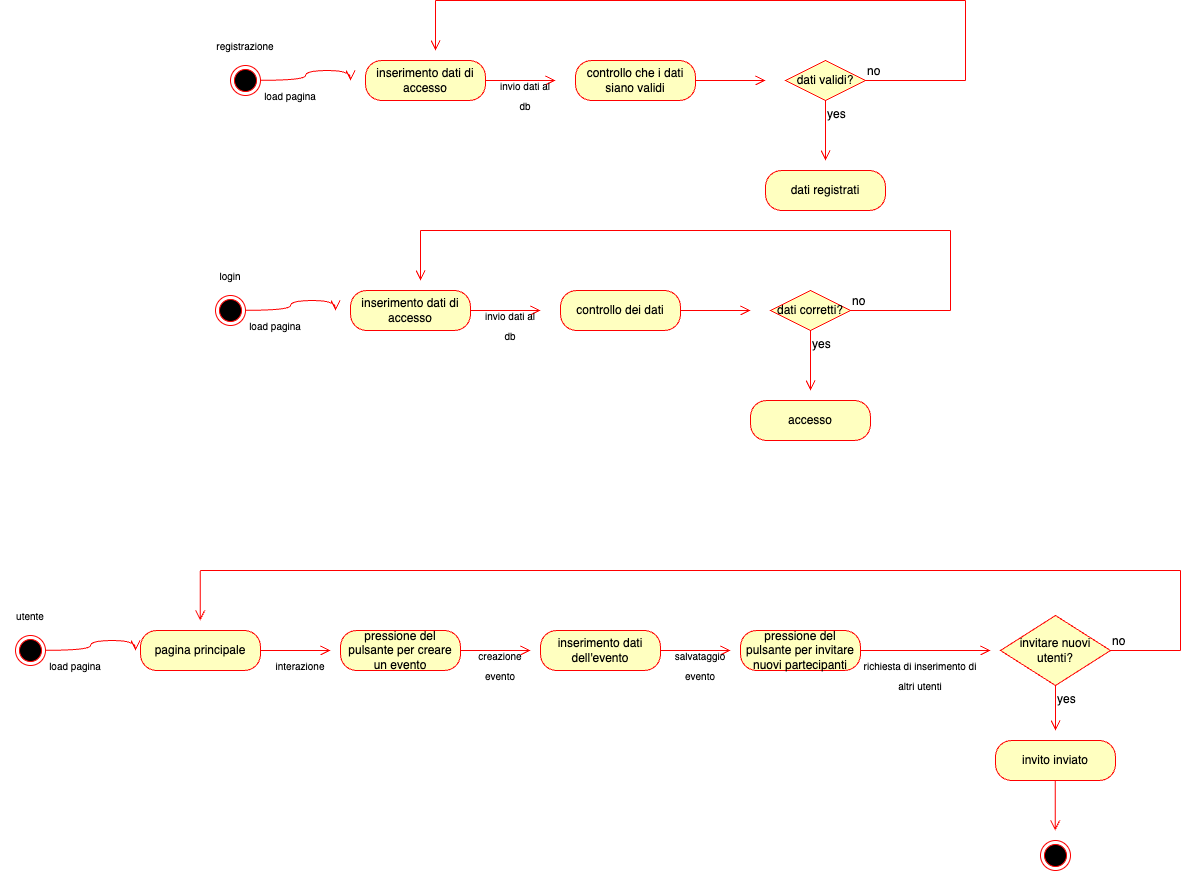

The diagram above was exported from draw.io. Its source (the exported page's mxGraphModel, read from the mxfile embedded in the PNG):
<mxGraphModel dx="1704" dy="724" grid="1" gridSize="10" guides="1" tooltips="1" connect="1" arrows="1" fold="1" page="0" pageScale="1" pageWidth="827" pageHeight="1169" math="0" shadow="0">
  <root>
    <mxCell id="0" />
    <mxCell id="1" parent="0" />
    <mxCell id="GLw1EyRtfj5237-Z_5of-1" value="inserimento dati di accesso" style="rounded=1;whiteSpace=wrap;html=1;arcSize=40;fontColor=#000000;fillColor=#ffffc0;strokeColor=#ff0000;" parent="1" vertex="1">
      <mxGeometry x="-350" y="680" width="120" height="40" as="geometry" />
    </mxCell>
    <mxCell id="GLw1EyRtfj5237-Z_5of-2" value="" style="edgeStyle=orthogonalEdgeStyle;html=1;verticalAlign=bottom;endArrow=open;endSize=8;strokeColor=#ff0000;rounded=0;fontSize=12;curved=1;" parent="1" edge="1">
      <mxGeometry relative="1" as="geometry">
        <mxPoint x="-160" y="700" as="targetPoint" />
        <mxPoint x="-230" y="700" as="sourcePoint" />
        <Array as="points" />
      </mxGeometry>
    </mxCell>
    <mxCell id="GLw1EyRtfj5237-Z_5of-4" value="" style="ellipse;html=1;shape=endState;fillColor=#000000;strokeColor=#ff0000;" parent="1" vertex="1">
      <mxGeometry x="-485" y="685" width="30" height="30" as="geometry" />
    </mxCell>
    <mxCell id="GLw1EyRtfj5237-Z_5of-5" value="" style="edgeStyle=orthogonalEdgeStyle;html=1;verticalAlign=bottom;endArrow=open;endSize=8;strokeColor=#ff0000;rounded=0;fontSize=12;curved=1;exitX=1;exitY=0.5;exitDx=0;exitDy=0;" parent="1" edge="1">
      <mxGeometry relative="1" as="geometry">
        <mxPoint x="-365" y="700" as="targetPoint" />
        <mxPoint x="-455" y="699.82" as="sourcePoint" />
      </mxGeometry>
    </mxCell>
    <mxCell id="GLw1EyRtfj5237-Z_5of-6" value="&lt;font style=&quot;font-size: 10px;&quot;&gt;load pagina&lt;/font&gt;" style="text;html=1;align=center;verticalAlign=middle;whiteSpace=wrap;rounded=0;fontSize=16;" parent="1" vertex="1">
      <mxGeometry x="-455" y="700" width="60" height="30" as="geometry" />
    </mxCell>
    <mxCell id="GLw1EyRtfj5237-Z_5of-7" value="&lt;font style=&quot;font-size: 10px;&quot;&gt;login&lt;/font&gt;" style="text;html=1;align=center;verticalAlign=middle;whiteSpace=wrap;rounded=0;fontSize=16;" parent="1" vertex="1">
      <mxGeometry x="-500" y="650" width="60" height="30" as="geometry" />
    </mxCell>
    <mxCell id="GLw1EyRtfj5237-Z_5of-8" value="controllo dei dati" style="rounded=1;whiteSpace=wrap;html=1;arcSize=40;fontColor=#000000;fillColor=#ffffc0;strokeColor=#ff0000;" parent="1" vertex="1">
      <mxGeometry x="-140" y="680" width="120" height="40" as="geometry" />
    </mxCell>
    <mxCell id="GLw1EyRtfj5237-Z_5of-9" value="" style="edgeStyle=orthogonalEdgeStyle;html=1;verticalAlign=bottom;endArrow=open;endSize=8;strokeColor=#ff0000;rounded=0;fontSize=12;curved=1;exitX=1;exitY=0.5;exitDx=0;exitDy=0;" parent="1" source="GLw1EyRtfj5237-Z_5of-8" edge="1">
      <mxGeometry relative="1" as="geometry">
        <mxPoint x="50" y="700" as="targetPoint" />
        <mxPoint x="-10" y="700" as="sourcePoint" />
        <Array as="points" />
      </mxGeometry>
    </mxCell>
    <mxCell id="GLw1EyRtfj5237-Z_5of-10" value="&lt;font style=&quot;font-size: 10px;&quot;&gt;invio dati al db&lt;/font&gt;" style="text;html=1;align=center;verticalAlign=middle;whiteSpace=wrap;rounded=0;fontSize=16;" parent="1" vertex="1">
      <mxGeometry x="-220" y="700" width="60" height="30" as="geometry" />
    </mxCell>
    <mxCell id="GLw1EyRtfj5237-Z_5of-11" value="accesso" style="rounded=1;whiteSpace=wrap;html=1;arcSize=40;fontColor=#000000;fillColor=#ffffc0;strokeColor=#ff0000;" parent="1" vertex="1">
      <mxGeometry x="50" y="790" width="120" height="40" as="geometry" />
    </mxCell>
    <mxCell id="GLw1EyRtfj5237-Z_5of-12" value="" style="ellipse;html=1;shape=endState;fillColor=#000000;strokeColor=#ff0000;" parent="1" vertex="1">
      <mxGeometry x="-685" y="1025" width="30" height="30" as="geometry" />
    </mxCell>
    <mxCell id="GLw1EyRtfj5237-Z_5of-13" value="" style="edgeStyle=orthogonalEdgeStyle;html=1;verticalAlign=bottom;endArrow=open;endSize=8;strokeColor=#ff0000;rounded=0;fontSize=12;curved=1;exitX=1;exitY=0.5;exitDx=0;exitDy=0;" parent="1" edge="1">
      <mxGeometry relative="1" as="geometry">
        <mxPoint x="-565" y="1040" as="targetPoint" />
        <mxPoint x="-655" y="1039.8200000000002" as="sourcePoint" />
      </mxGeometry>
    </mxCell>
    <mxCell id="GLw1EyRtfj5237-Z_5of-14" value="&lt;font style=&quot;font-size: 10px;&quot;&gt;load pagina&lt;/font&gt;" style="text;html=1;align=center;verticalAlign=middle;whiteSpace=wrap;rounded=0;fontSize=16;" parent="1" vertex="1">
      <mxGeometry x="-655" y="1040" width="60" height="30" as="geometry" />
    </mxCell>
    <mxCell id="GLw1EyRtfj5237-Z_5of-15" value="&lt;font style=&quot;font-size: 10px;&quot;&gt;utente&lt;/font&gt;" style="text;html=1;align=center;verticalAlign=middle;whiteSpace=wrap;rounded=0;fontSize=16;" parent="1" vertex="1">
      <mxGeometry x="-700" y="990" width="60" height="30" as="geometry" />
    </mxCell>
    <mxCell id="GLw1EyRtfj5237-Z_5of-16" value="pressione del pulsante per creare un evento" style="rounded=1;whiteSpace=wrap;html=1;arcSize=40;fontColor=#000000;fillColor=#ffffc0;strokeColor=#ff0000;" parent="1" vertex="1">
      <mxGeometry x="-360" y="1020" width="120" height="40" as="geometry" />
    </mxCell>
    <mxCell id="GLw1EyRtfj5237-Z_5of-17" value="" style="edgeStyle=orthogonalEdgeStyle;html=1;verticalAlign=bottom;endArrow=open;endSize=8;strokeColor=#ff0000;rounded=0;fontSize=12;curved=1;exitX=1;exitY=0.5;exitDx=0;exitDy=0;" parent="1" source="GLw1EyRtfj5237-Z_5of-16" edge="1">
      <mxGeometry relative="1" as="geometry">
        <mxPoint x="-170" y="1040" as="targetPoint" />
        <mxPoint x="-230" y="1040" as="sourcePoint" />
        <Array as="points" />
      </mxGeometry>
    </mxCell>
    <mxCell id="GLw1EyRtfj5237-Z_5of-18" value="&lt;font style=&quot;font-size: 10px;&quot;&gt;creazione evento&lt;/font&gt;" style="text;html=1;align=center;verticalAlign=middle;whiteSpace=wrap;rounded=0;fontSize=16;" parent="1" vertex="1">
      <mxGeometry x="-230" y="1040" width="60" height="30" as="geometry" />
    </mxCell>
    <mxCell id="GLw1EyRtfj5237-Z_5of-19" value="inserimento dati dell'evento" style="rounded=1;whiteSpace=wrap;html=1;arcSize=40;fontColor=#000000;fillColor=#ffffc0;strokeColor=#ff0000;" parent="1" vertex="1">
      <mxGeometry x="-160" y="1020" width="120" height="40" as="geometry" />
    </mxCell>
    <mxCell id="GLw1EyRtfj5237-Z_5of-20" value="" style="edgeStyle=orthogonalEdgeStyle;html=1;verticalAlign=bottom;endArrow=open;endSize=8;strokeColor=#ff0000;rounded=0;fontSize=12;curved=1;exitX=1;exitY=0.5;exitDx=0;exitDy=0;" parent="1" edge="1">
      <mxGeometry relative="1" as="geometry">
        <mxPoint x="30" y="1040" as="targetPoint" />
        <mxPoint x="-40" y="1040" as="sourcePoint" />
        <Array as="points" />
      </mxGeometry>
    </mxCell>
    <mxCell id="GLw1EyRtfj5237-Z_5of-21" value="&lt;font style=&quot;font-size: 10px;&quot;&gt;salvataggio evento&lt;/font&gt;" style="text;html=1;align=center;verticalAlign=middle;whiteSpace=wrap;rounded=0;fontSize=16;" parent="1" vertex="1">
      <mxGeometry x="-30" y="1040" width="60" height="30" as="geometry" />
    </mxCell>
    <mxCell id="GLw1EyRtfj5237-Z_5of-22" value="pressione del pulsante per invitare nuovi partecipanti" style="rounded=1;whiteSpace=wrap;html=1;arcSize=40;fontColor=#000000;fillColor=#ffffc0;strokeColor=#ff0000;" parent="1" vertex="1">
      <mxGeometry x="40" y="1020" width="120" height="40" as="geometry" />
    </mxCell>
    <mxCell id="GLw1EyRtfj5237-Z_5of-23" value="dati corretti?" style="rhombus;whiteSpace=wrap;html=1;fontColor=#000000;fillColor=#ffffc0;strokeColor=#ff0000;" parent="1" vertex="1">
      <mxGeometry x="70" y="680" width="80" height="40" as="geometry" />
    </mxCell>
    <mxCell id="GLw1EyRtfj5237-Z_5of-24" value="no" style="edgeStyle=orthogonalEdgeStyle;html=1;align=left;verticalAlign=bottom;endArrow=none;endSize=8;strokeColor=#ff0000;rounded=0;fontSize=12;curved=1;endFill=0;" parent="1" source="GLw1EyRtfj5237-Z_5of-23" edge="1">
      <mxGeometry x="-1" relative="1" as="geometry">
        <mxPoint x="250" y="700" as="targetPoint" />
      </mxGeometry>
    </mxCell>
    <mxCell id="GLw1EyRtfj5237-Z_5of-25" value="yes" style="edgeStyle=orthogonalEdgeStyle;html=1;align=left;verticalAlign=top;endArrow=open;endSize=8;strokeColor=#ff0000;rounded=0;fontSize=12;curved=1;" parent="1" source="GLw1EyRtfj5237-Z_5of-23" edge="1">
      <mxGeometry x="-1" relative="1" as="geometry">
        <mxPoint x="110" y="780" as="targetPoint" />
      </mxGeometry>
    </mxCell>
    <mxCell id="GLw1EyRtfj5237-Z_5of-26" value="" style="edgeStyle=orthogonalEdgeStyle;html=1;verticalAlign=bottom;endArrow=none;endSize=8;strokeColor=#ff0000;rounded=0;fontSize=12;curved=1;endFill=0;" parent="1" edge="1">
      <mxGeometry relative="1" as="geometry">
        <mxPoint x="250" y="620" as="targetPoint" />
        <mxPoint x="250" y="700" as="sourcePoint" />
        <Array as="points" />
      </mxGeometry>
    </mxCell>
    <mxCell id="GLw1EyRtfj5237-Z_5of-27" value="" style="edgeStyle=orthogonalEdgeStyle;html=1;verticalAlign=bottom;endArrow=none;endSize=8;strokeColor=#ff0000;rounded=0;fontSize=12;curved=1;endFill=0;" parent="1" edge="1">
      <mxGeometry relative="1" as="geometry">
        <mxPoint x="-280" y="620" as="targetPoint" />
        <mxPoint x="250" y="620" as="sourcePoint" />
        <Array as="points" />
      </mxGeometry>
    </mxCell>
    <mxCell id="GLw1EyRtfj5237-Z_5of-29" value="" style="edgeStyle=orthogonalEdgeStyle;html=1;verticalAlign=bottom;endArrow=open;endSize=8;strokeColor=#ff0000;rounded=0;fontSize=12;curved=1;" parent="1" edge="1">
      <mxGeometry relative="1" as="geometry">
        <mxPoint x="-280" y="670" as="targetPoint" />
        <mxPoint x="-280" y="620" as="sourcePoint" />
        <Array as="points" />
      </mxGeometry>
    </mxCell>
    <mxCell id="GLw1EyRtfj5237-Z_5of-30" value="" style="edgeStyle=orthogonalEdgeStyle;html=1;verticalAlign=bottom;endArrow=open;endSize=8;strokeColor=#ff0000;rounded=0;fontSize=12;curved=1;exitX=1;exitY=0.5;exitDx=0;exitDy=0;" parent="1" edge="1">
      <mxGeometry relative="1" as="geometry">
        <mxPoint x="290" y="1040" as="targetPoint" />
        <mxPoint x="160" y="1040" as="sourcePoint" />
        <Array as="points" />
      </mxGeometry>
    </mxCell>
    <mxCell id="GLw1EyRtfj5237-Z_5of-31" value="&lt;font style=&quot;font-size: 10px;&quot;&gt;richiesta di inserimento di altri utenti&lt;/font&gt;" style="text;html=1;align=center;verticalAlign=middle;whiteSpace=wrap;rounded=0;fontSize=16;" parent="1" vertex="1">
      <mxGeometry x="160" y="1050" width="120" height="30" as="geometry" />
    </mxCell>
    <mxCell id="GLw1EyRtfj5237-Z_5of-33" value="invitare nuovi utenti?" style="rhombus;whiteSpace=wrap;html=1;fontColor=#000000;fillColor=#ffffc0;strokeColor=#ff0000;" parent="1" vertex="1">
      <mxGeometry x="300" y="1005" width="110" height="70" as="geometry" />
    </mxCell>
    <mxCell id="GLw1EyRtfj5237-Z_5of-34" value="no" style="edgeStyle=orthogonalEdgeStyle;html=1;align=left;verticalAlign=bottom;endArrow=none;endSize=8;strokeColor=#ff0000;rounded=0;fontSize=12;curved=1;endFill=0;" parent="1" source="GLw1EyRtfj5237-Z_5of-33" edge="1">
      <mxGeometry x="-1" relative="1" as="geometry">
        <mxPoint x="480" y="1040" as="targetPoint" />
      </mxGeometry>
    </mxCell>
    <mxCell id="GLw1EyRtfj5237-Z_5of-35" value="yes" style="edgeStyle=orthogonalEdgeStyle;html=1;align=left;verticalAlign=top;endArrow=open;endSize=8;strokeColor=#ff0000;rounded=0;fontSize=12;curved=1;" parent="1" source="GLw1EyRtfj5237-Z_5of-33" edge="1">
      <mxGeometry x="-1" relative="1" as="geometry">
        <mxPoint x="355" y="1120" as="targetPoint" />
      </mxGeometry>
    </mxCell>
    <mxCell id="GLw1EyRtfj5237-Z_5of-36" value="invito inviato" style="rounded=1;whiteSpace=wrap;html=1;arcSize=40;fontColor=#000000;fillColor=#ffffc0;strokeColor=#ff0000;" parent="1" vertex="1">
      <mxGeometry x="295" y="1130" width="120" height="40" as="geometry" />
    </mxCell>
    <mxCell id="GLw1EyRtfj5237-Z_5of-37" value="pagina principale" style="rounded=1;whiteSpace=wrap;html=1;arcSize=40;fontColor=#000000;fillColor=#ffffc0;strokeColor=#ff0000;" parent="1" vertex="1">
      <mxGeometry x="-560" y="1020" width="120" height="40" as="geometry" />
    </mxCell>
    <mxCell id="GLw1EyRtfj5237-Z_5of-38" value="" style="edgeStyle=orthogonalEdgeStyle;html=1;verticalAlign=bottom;endArrow=open;endSize=8;strokeColor=#ff0000;rounded=0;fontSize=12;curved=1;exitX=1;exitY=0.5;exitDx=0;exitDy=0;" parent="1" source="GLw1EyRtfj5237-Z_5of-37" edge="1">
      <mxGeometry relative="1" as="geometry">
        <mxPoint x="-370" y="1040" as="targetPoint" />
        <mxPoint x="-430" y="1040" as="sourcePoint" />
        <Array as="points" />
      </mxGeometry>
    </mxCell>
    <mxCell id="GLw1EyRtfj5237-Z_5of-40" value="&lt;font style=&quot;font-size: 10px;&quot;&gt;interazione&lt;/font&gt;" style="text;html=1;align=center;verticalAlign=middle;whiteSpace=wrap;rounded=0;fontSize=16;" parent="1" vertex="1">
      <mxGeometry x="-430" y="1040" width="60" height="30" as="geometry" />
    </mxCell>
    <mxCell id="GLw1EyRtfj5237-Z_5of-41" value="" style="edgeStyle=orthogonalEdgeStyle;html=1;verticalAlign=bottom;endArrow=none;endSize=8;strokeColor=#ff0000;rounded=0;fontSize=12;curved=1;endFill=0;" parent="1" edge="1">
      <mxGeometry relative="1" as="geometry">
        <mxPoint x="480" y="960" as="targetPoint" />
        <mxPoint x="480" y="1040" as="sourcePoint" />
        <Array as="points" />
      </mxGeometry>
    </mxCell>
    <mxCell id="GLw1EyRtfj5237-Z_5of-42" value="" style="edgeStyle=orthogonalEdgeStyle;html=1;verticalAlign=bottom;endArrow=none;endSize=8;strokeColor=#ff0000;rounded=0;fontSize=12;curved=1;endFill=0;" parent="1" edge="1">
      <mxGeometry relative="1" as="geometry">
        <mxPoint x="-500" y="960" as="targetPoint" />
        <mxPoint x="480" y="960" as="sourcePoint" />
        <Array as="points" />
      </mxGeometry>
    </mxCell>
    <mxCell id="GLw1EyRtfj5237-Z_5of-43" value="" style="edgeStyle=orthogonalEdgeStyle;html=1;verticalAlign=bottom;endArrow=open;endSize=8;strokeColor=#ff0000;rounded=0;fontSize=12;curved=1;" parent="1" edge="1">
      <mxGeometry relative="1" as="geometry">
        <mxPoint x="-500.28999999999996" y="1010" as="targetPoint" />
        <mxPoint x="-500.28999999999996" y="960" as="sourcePoint" />
        <Array as="points" />
      </mxGeometry>
    </mxCell>
    <mxCell id="GLw1EyRtfj5237-Z_5of-44" value="" style="ellipse;html=1;shape=endState;fillColor=#000000;strokeColor=#ff0000;" parent="1" vertex="1">
      <mxGeometry x="340" y="1230" width="30" height="30" as="geometry" />
    </mxCell>
    <mxCell id="GLw1EyRtfj5237-Z_5of-45" value="" style="edgeStyle=orthogonalEdgeStyle;html=1;verticalAlign=bottom;endArrow=open;endSize=8;strokeColor=#ff0000;rounded=0;fontSize=12;curved=1;" parent="1" edge="1">
      <mxGeometry relative="1" as="geometry">
        <mxPoint x="354.76" y="1220" as="targetPoint" />
        <mxPoint x="354.76" y="1170" as="sourcePoint" />
        <Array as="points" />
      </mxGeometry>
    </mxCell>
    <mxCell id="VcmDU91BpDyp0eZTdbif-1" value="inserimento dati di accesso" style="rounded=1;whiteSpace=wrap;html=1;arcSize=40;fontColor=#000000;fillColor=#ffffc0;strokeColor=#ff0000;" parent="1" vertex="1">
      <mxGeometry x="-335" y="450" width="120" height="40" as="geometry" />
    </mxCell>
    <mxCell id="VcmDU91BpDyp0eZTdbif-2" value="" style="edgeStyle=orthogonalEdgeStyle;html=1;verticalAlign=bottom;endArrow=open;endSize=8;strokeColor=#ff0000;rounded=0;fontSize=12;curved=1;" parent="1" edge="1">
      <mxGeometry relative="1" as="geometry">
        <mxPoint x="-145" y="470" as="targetPoint" />
        <mxPoint x="-215" y="470" as="sourcePoint" />
        <Array as="points" />
      </mxGeometry>
    </mxCell>
    <mxCell id="VcmDU91BpDyp0eZTdbif-3" value="" style="ellipse;html=1;shape=endState;fillColor=#000000;strokeColor=#ff0000;" parent="1" vertex="1">
      <mxGeometry x="-470" y="455" width="30" height="30" as="geometry" />
    </mxCell>
    <mxCell id="VcmDU91BpDyp0eZTdbif-4" value="" style="edgeStyle=orthogonalEdgeStyle;html=1;verticalAlign=bottom;endArrow=open;endSize=8;strokeColor=#ff0000;rounded=0;fontSize=12;curved=1;exitX=1;exitY=0.5;exitDx=0;exitDy=0;" parent="1" edge="1">
      <mxGeometry relative="1" as="geometry">
        <mxPoint x="-350" y="470" as="targetPoint" />
        <mxPoint x="-440" y="469.82000000000005" as="sourcePoint" />
      </mxGeometry>
    </mxCell>
    <mxCell id="VcmDU91BpDyp0eZTdbif-5" value="&lt;font style=&quot;font-size: 10px;&quot;&gt;load pagina&lt;/font&gt;" style="text;html=1;align=center;verticalAlign=middle;whiteSpace=wrap;rounded=0;fontSize=16;" parent="1" vertex="1">
      <mxGeometry x="-440" y="470" width="60" height="30" as="geometry" />
    </mxCell>
    <mxCell id="VcmDU91BpDyp0eZTdbif-6" value="&lt;font style=&quot;font-size: 10px;&quot;&gt;registrazione&lt;/font&gt;" style="text;html=1;align=center;verticalAlign=middle;whiteSpace=wrap;rounded=0;fontSize=16;" parent="1" vertex="1">
      <mxGeometry x="-485" y="420" width="60" height="30" as="geometry" />
    </mxCell>
    <mxCell id="VcmDU91BpDyp0eZTdbif-7" value="controllo che i dati siano validi" style="rounded=1;whiteSpace=wrap;html=1;arcSize=40;fontColor=#000000;fillColor=#ffffc0;strokeColor=#ff0000;" parent="1" vertex="1">
      <mxGeometry x="-125" y="450" width="120" height="40" as="geometry" />
    </mxCell>
    <mxCell id="VcmDU91BpDyp0eZTdbif-8" value="" style="edgeStyle=orthogonalEdgeStyle;html=1;verticalAlign=bottom;endArrow=open;endSize=8;strokeColor=#ff0000;rounded=0;fontSize=12;curved=1;exitX=1;exitY=0.5;exitDx=0;exitDy=0;" parent="1" source="VcmDU91BpDyp0eZTdbif-7" edge="1">
      <mxGeometry relative="1" as="geometry">
        <mxPoint x="65" y="470" as="targetPoint" />
        <mxPoint x="5" y="470" as="sourcePoint" />
        <Array as="points" />
      </mxGeometry>
    </mxCell>
    <mxCell id="VcmDU91BpDyp0eZTdbif-9" value="&lt;font style=&quot;font-size: 10px;&quot;&gt;invio dati al db&lt;/font&gt;" style="text;html=1;align=center;verticalAlign=middle;whiteSpace=wrap;rounded=0;fontSize=16;" parent="1" vertex="1">
      <mxGeometry x="-205" y="470" width="60" height="30" as="geometry" />
    </mxCell>
    <mxCell id="VcmDU91BpDyp0eZTdbif-10" value="dati registrati" style="rounded=1;whiteSpace=wrap;html=1;arcSize=40;fontColor=#000000;fillColor=#ffffc0;strokeColor=#ff0000;" parent="1" vertex="1">
      <mxGeometry x="65" y="560" width="120" height="40" as="geometry" />
    </mxCell>
    <mxCell id="VcmDU91BpDyp0eZTdbif-11" value="dati validi?" style="rhombus;whiteSpace=wrap;html=1;fontColor=#000000;fillColor=#ffffc0;strokeColor=#ff0000;" parent="1" vertex="1">
      <mxGeometry x="85" y="450" width="80" height="40" as="geometry" />
    </mxCell>
    <mxCell id="VcmDU91BpDyp0eZTdbif-12" value="no" style="edgeStyle=orthogonalEdgeStyle;html=1;align=left;verticalAlign=bottom;endArrow=none;endSize=8;strokeColor=#ff0000;rounded=0;fontSize=12;curved=1;endFill=0;" parent="1" source="VcmDU91BpDyp0eZTdbif-11" edge="1">
      <mxGeometry x="-1" relative="1" as="geometry">
        <mxPoint x="265" y="470" as="targetPoint" />
      </mxGeometry>
    </mxCell>
    <mxCell id="VcmDU91BpDyp0eZTdbif-13" value="yes" style="edgeStyle=orthogonalEdgeStyle;html=1;align=left;verticalAlign=top;endArrow=open;endSize=8;strokeColor=#ff0000;rounded=0;fontSize=12;curved=1;" parent="1" source="VcmDU91BpDyp0eZTdbif-11" edge="1">
      <mxGeometry x="-1" relative="1" as="geometry">
        <mxPoint x="125" y="550" as="targetPoint" />
      </mxGeometry>
    </mxCell>
    <mxCell id="VcmDU91BpDyp0eZTdbif-14" value="" style="edgeStyle=orthogonalEdgeStyle;html=1;verticalAlign=bottom;endArrow=none;endSize=8;strokeColor=#ff0000;rounded=0;fontSize=12;curved=1;endFill=0;" parent="1" edge="1">
      <mxGeometry relative="1" as="geometry">
        <mxPoint x="265" y="390" as="targetPoint" />
        <mxPoint x="265" y="470" as="sourcePoint" />
        <Array as="points" />
      </mxGeometry>
    </mxCell>
    <mxCell id="VcmDU91BpDyp0eZTdbif-15" value="" style="edgeStyle=orthogonalEdgeStyle;html=1;verticalAlign=bottom;endArrow=none;endSize=8;strokeColor=#ff0000;rounded=0;fontSize=12;curved=1;endFill=0;" parent="1" edge="1">
      <mxGeometry relative="1" as="geometry">
        <mxPoint x="-265" y="390" as="targetPoint" />
        <mxPoint x="265" y="390" as="sourcePoint" />
        <Array as="points" />
      </mxGeometry>
    </mxCell>
    <mxCell id="VcmDU91BpDyp0eZTdbif-16" value="" style="edgeStyle=orthogonalEdgeStyle;html=1;verticalAlign=bottom;endArrow=open;endSize=8;strokeColor=#ff0000;rounded=0;fontSize=12;curved=1;" parent="1" edge="1">
      <mxGeometry relative="1" as="geometry">
        <mxPoint x="-265" y="440" as="targetPoint" />
        <mxPoint x="-265" y="390" as="sourcePoint" />
        <Array as="points" />
      </mxGeometry>
    </mxCell>
  </root>
</mxGraphModel>